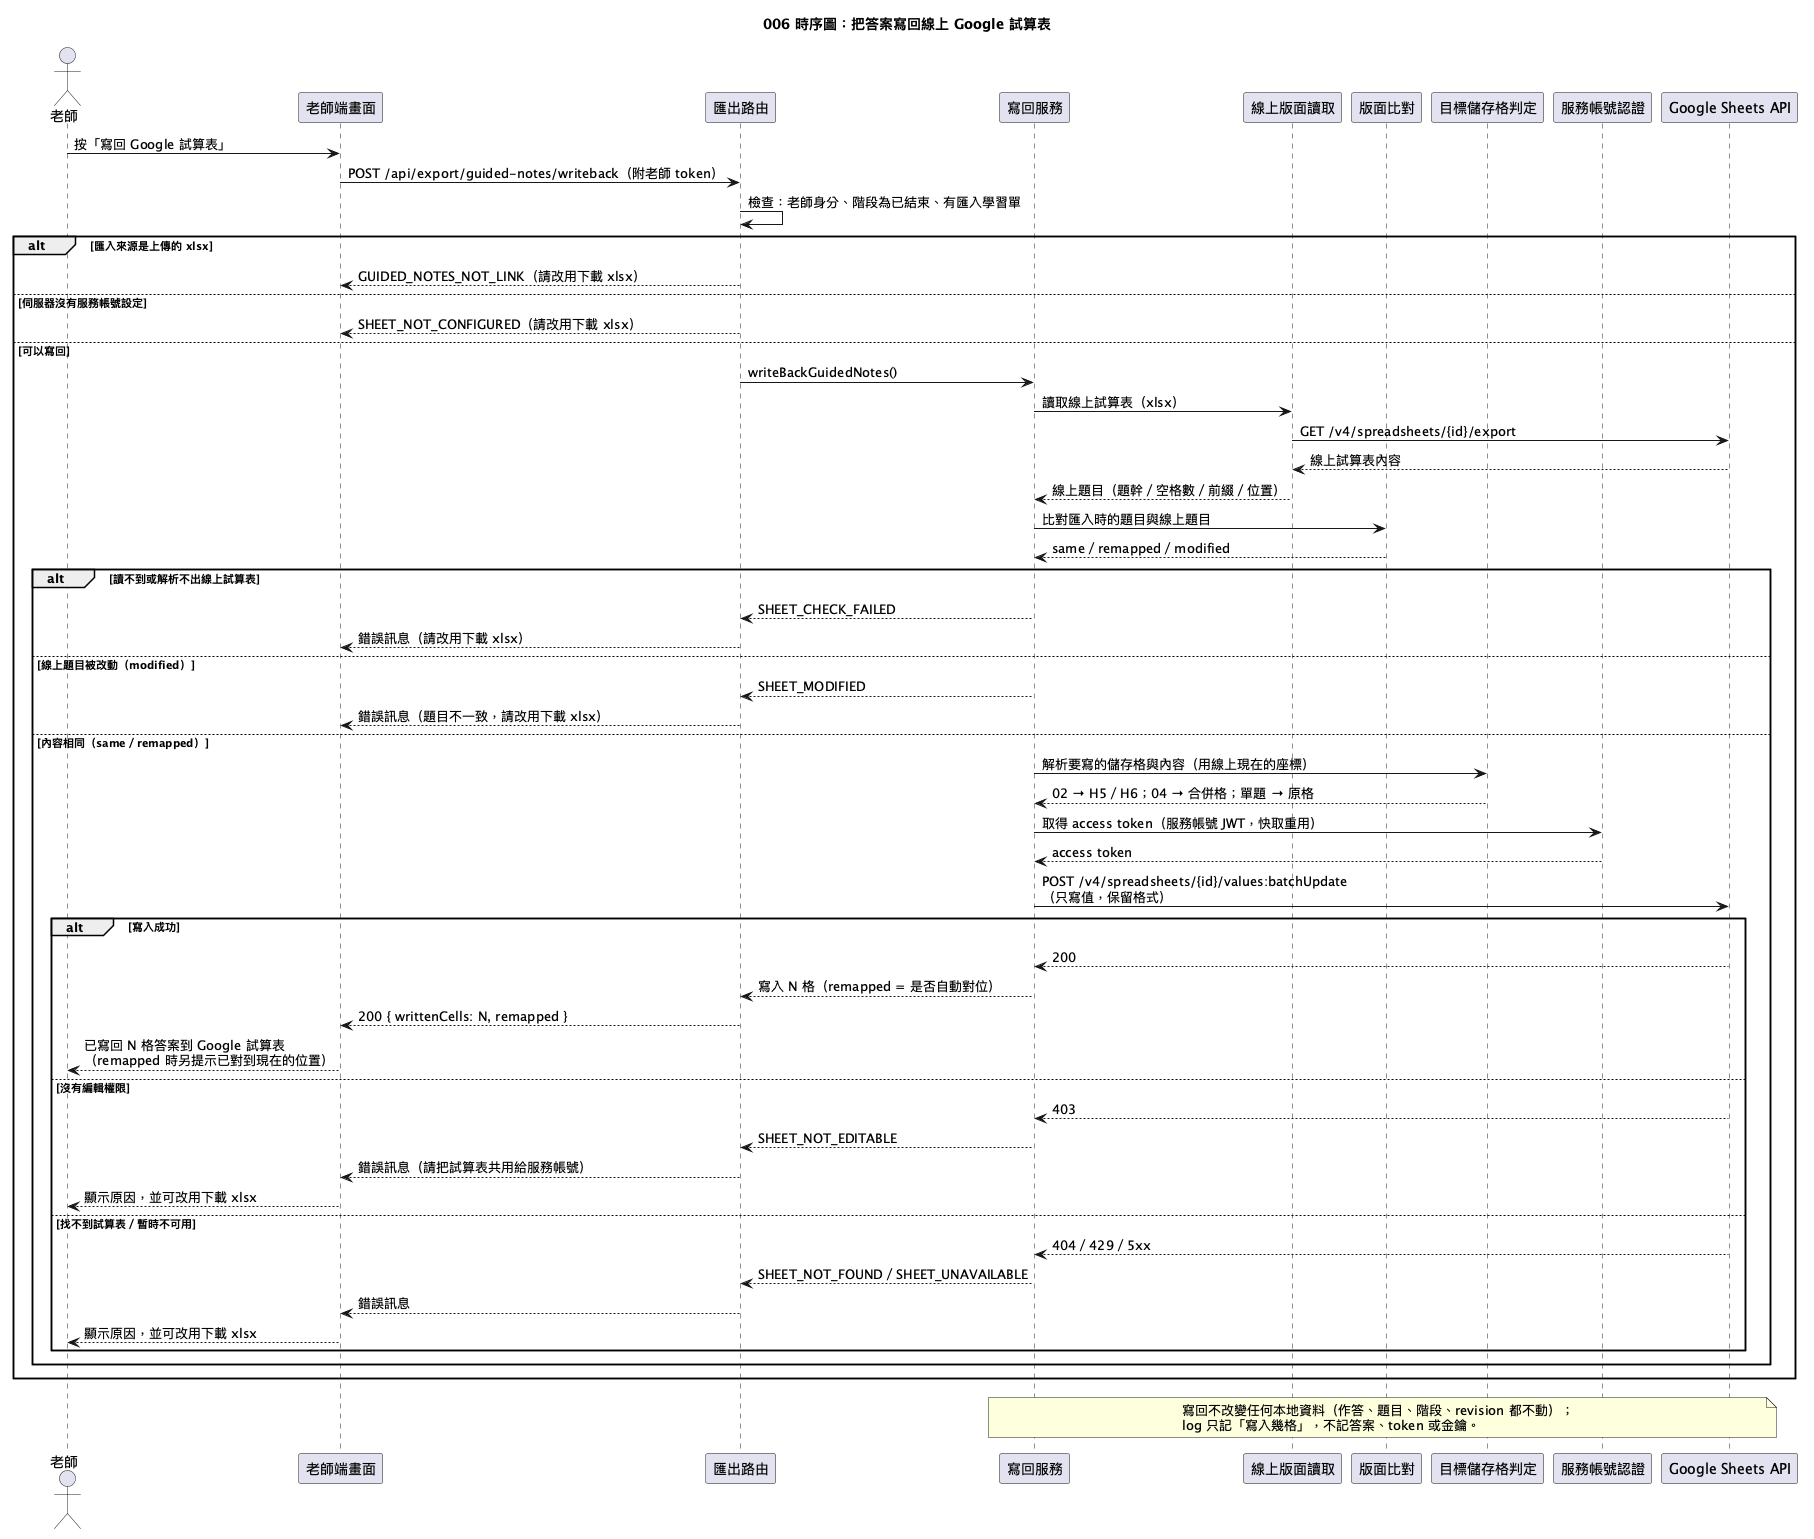

The diagram above was rendered by PlantUML. Its source (embedded in the PNG):
@startuml
!pragma layout smetana
title 006 時序圖：把答案寫回線上 Google 試算表

actor 老師
participant "老師端畫面" as T
participant "匯出路由" as R
participant "寫回服務" as S
participant "線上版面讀取" as F
participant "版面比對" as C
participant "目標儲存格判定" as G
participant "服務帳號認證" as A
participant "Google Sheets API" as P

老師 -> T : 按「寫回 Google 試算表」
T -> R : POST /api/export/guided-notes/writeback（附老師 token）
R -> R : 檢查：老師身分、階段為已結束、有匯入學習單
alt 匯入來源是上傳的 xlsx
  R --> T : GUIDED_NOTES_NOT_LINK（請改用下載 xlsx）
else 伺服器沒有服務帳號設定
  R --> T : SHEET_NOT_CONFIGURED（請改用下載 xlsx）
else 可以寫回
  R -> S : writeBackGuidedNotes()
  S -> F : 讀取線上試算表（xlsx）
  F -> P : GET /v4/spreadsheets/{id}/export
  P --> F : 線上試算表內容
  F --> S : 線上題目（題幹／空格數／前綴／位置）
  S -> C : 比對匯入時的題目與線上題目
  C --> S : same／remapped／modified
  alt 讀不到或解析不出線上試算表
    S --> R : SHEET_CHECK_FAILED
    R --> T : 錯誤訊息（請改用下載 xlsx）
  else 線上題目被改動（modified）
    S --> R : SHEET_MODIFIED
    R --> T : 錯誤訊息（題目不一致，請改用下載 xlsx）
  else 內容相同（same／remapped）
    S -> G : 解析要寫的儲存格與內容（用線上現在的座標）
    G --> S : 02 → H5／H6；04 → 合併格；單題 → 原格
    S -> A : 取得 access token（服務帳號 JWT，快取重用）
    A --> S : access token
    S -> P : POST /v4/spreadsheets/{id}/values:batchUpdate\n（只寫值，保留格式）
    alt 寫入成功
      P --> S : 200
      S --> R : 寫入 N 格（remapped = 是否自動對位）
      R --> T : 200 { writtenCells: N, remapped }
      T --> 老師 : 已寫回 N 格答案到 Google 試算表\n（remapped 時另提示已對到現在的位置）
    else 沒有編輯權限
      P --> S : 403
      S --> R : SHEET_NOT_EDITABLE
      R --> T : 錯誤訊息（請把試算表共用給服務帳號）
      T --> 老師 : 顯示原因，並可改用下載 xlsx
    else 找不到試算表／暫時不可用
      P --> S : 404／429／5xx
      S --> R : SHEET_NOT_FOUND／SHEET_UNAVAILABLE
      R --> T : 錯誤訊息
      T --> 老師 : 顯示原因，並可改用下載 xlsx
    end
  end
end

note over S, P : 寫回不改變任何本地資料（作答、題目、階段、revision 都不動）；\nlog 只記「寫入幾格」，不記答案、token 或金鑰。
@enduml